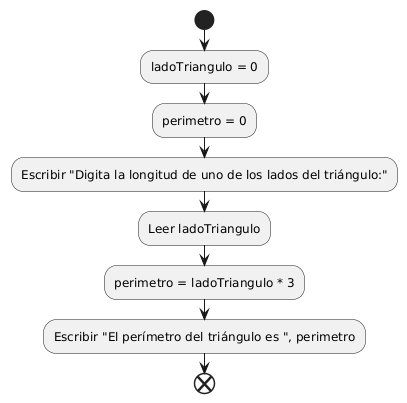

The diagram above was rendered by PlantUML. Its source (embedded in the PNG):
@startuml
start
    :ladoTriangulo = 0;
    :perimetro = 0;
    
    :Escribir "Digita la longitud de uno de los lados del triángulo:";
    :Leer ladoTriangulo;
    
    :perimetro = ladoTriangulo * 3;
    
    :Escribir "El perímetro del triángulo es ", perimetro;
end
@enduml